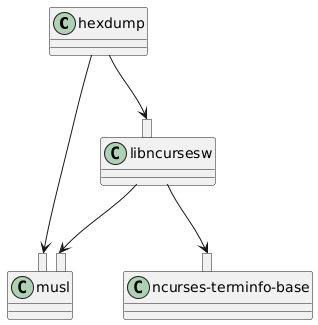

The diagram above was rendered by PlantUML. Its source (embedded in the PNG):
@startuml
"hexdump" --> [ ] "musl"
"hexdump" --> [ ] "libncursesw"
"libncursesw" --> [ ] "ncurses-terminfo-base"
"libncursesw" --> [ ] "musl"
@enduml